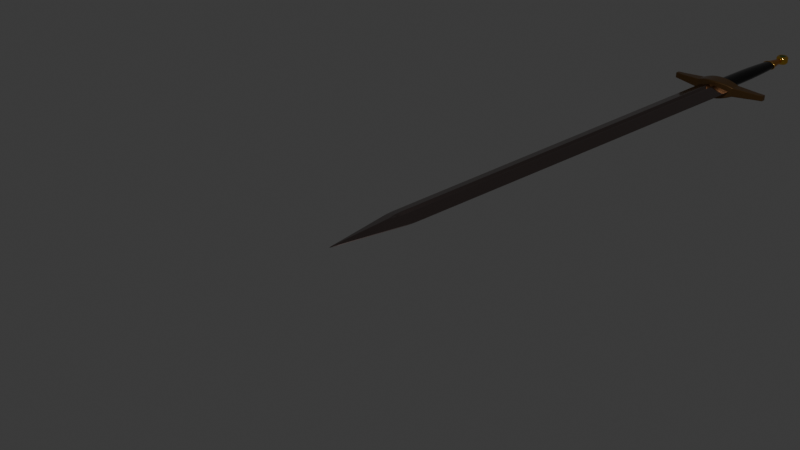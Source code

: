 # Source: sword.blend  (saved by Blender 4.1.24; exported with 4.5.12 LTS)
import bpy
from mathutils import Matrix  # noqa: F401  (used for matrix-valued properties, if any)

bpy.ops.wm.read_factory_settings(use_empty=True)
scene = bpy.context.scene
scene.name = 'Scene'

# ---- collections
col_collection = bpy.data.collections.new('Collection'); scene.collection.children.link(col_collection)

# ---- materials (node trees are filled in below, after node groups)
mat_material = bpy.data.materials.new('Material')
mat_material.alpha_threshold = 0.0
mat_material.use_transparent_shadow = False
mat_material.roughness = 0.5
mat_material.line_color = (0.0, 0.0, 0.0, 1.0)
mat_material_002 = bpy.data.materials.new('Material.002')
mat_material_002.use_transparent_shadow = False
mat_material_003 = bpy.data.materials.new('Material.003')
mat_material_003.use_transparent_shadow = False
mat_material_004 = bpy.data.materials.new('Material.004')
mat_material_004.use_transparent_shadow = False
mat_material_005 = bpy.data.materials.new('Material.005')
mat_material_005.use_transparent_shadow = False
mat_material_007 = bpy.data.materials.new('Material.007')
mat_material_007.use_transparent_shadow = False
mat_material_001 = bpy.data.materials.new('Material.001')
mat_material_001.use_transparent_shadow = False

# ---- material node trees
mat_material.use_nodes = True; mat_material.node_tree.nodes.clear()
_N = mat_material.node_tree.nodes; _L = mat_material.node_tree.links
n0 = _N.new('ShaderNodeOutputMaterial'); n0.name = 'Material Output'; n0.location = (300, 300)
n1 = _N.new('ShaderNodeBsdfPrincipled'); n1.name = 'Principled BSDF'; n1.location = (10, 300)
n1.inputs[0].default_value = (0.2683, 0.2076, 0.1965, 1.0)
n1.inputs[1].default_value = 1.0
n1.inputs[2].default_value = 0.15
n1.inputs[3].default_value = 1.0
_L.new(n1.outputs[0], n0.inputs[0])
n0.is_active_output = True
mat_material_002.use_nodes = True; mat_material_002.node_tree.nodes.clear()
_N = mat_material_002.node_tree.nodes; _L = mat_material_002.node_tree.links
n0 = _N.new('ShaderNodeBsdfPrincipled'); n0.name = 'Principled BSDF'; n0.location = (10, 300)
n0.inputs[0].default_value = (0.0198, 0.0198, 0.0198, 1.0)
n0.inputs[1].default_value = 0.7409
n0.inputs[2].default_value = 0.1182
n1 = _N.new('ShaderNodeOutputMaterial'); n1.name = 'Material Output'; n1.location = (300, 300)
_L.new(n0.outputs[0], n1.inputs[0])
n1.is_active_output = True
mat_material_003.use_nodes = True; mat_material_003.node_tree.nodes.clear()
_N = mat_material_003.node_tree.nodes; _L = mat_material_003.node_tree.links
n0 = _N.new('ShaderNodeBsdfPrincipled'); n0.name = 'Principled BSDF'; n0.location = (10, 300)
n0.inputs[0].default_value = (0.8005, 0.3138, 0.02194, 1.0)
n0.inputs[1].default_value = 1.0
n0.inputs[2].default_value = 0.1955
n1 = _N.new('ShaderNodeOutputMaterial'); n1.name = 'Material Output'; n1.location = (300, 300)
_L.new(n0.outputs[0], n1.inputs[0])
n1.is_active_output = True
mat_material_004.use_nodes = True; mat_material_004.node_tree.nodes.clear()
_N = mat_material_004.node_tree.nodes; _L = mat_material_004.node_tree.links
n0 = _N.new('ShaderNodeBsdfPrincipled'); n0.name = 'Principled BSDF'; n0.location = (10, 300)
n0.inputs[0].default_value = (1.0, 0.592, 0.07206, 1.0)
n0.inputs[1].default_value = 1.0
n0.inputs[2].default_value = 0.1455
n1 = _N.new('ShaderNodeOutputMaterial'); n1.name = 'Material Output'; n1.location = (300, 300)
_L.new(n0.outputs[0], n1.inputs[0])
n1.is_active_output = True
mat_material_005.use_nodes = True; mat_material_005.node_tree.nodes.clear()
_N = mat_material_005.node_tree.nodes; _L = mat_material_005.node_tree.links
n0 = _N.new('ShaderNodeBsdfPrincipled'); n0.name = 'Principled BSDF'; n0.location = (10, 300)
n0.inputs[0].default_value = (0.004257, 0.2602, 0.0167, 1.0)
n0.inputs[1].default_value = 1.0
n0.inputs[2].default_value = 0.1
n1 = _N.new('ShaderNodeOutputMaterial'); n1.name = 'Material Output'; n1.location = (300, 300)
_L.new(n0.outputs[0], n1.inputs[0])
n1.is_active_output = True
mat_material_007.use_nodes = True; mat_material_007.node_tree.nodes.clear()
_N = mat_material_007.node_tree.nodes; _L = mat_material_007.node_tree.links
n0 = _N.new('ShaderNodeBsdfPrincipled'); n0.name = 'Principled BSDF'; n0.location = (10, 300)
n0.inputs[0].default_value = (0.1866, 0.1028, 0.04176, 1.0)
n0.inputs[1].default_value = 0.7591
n0.inputs[2].default_value = 0.2545
n1 = _N.new('ShaderNodeOutputMaterial'); n1.name = 'Material Output'; n1.location = (300, 300)
_L.new(n0.outputs[0], n1.inputs[0])
n1.is_active_output = True
mat_material_001.use_nodes = True; mat_material_001.node_tree.nodes.clear()
_N = mat_material_001.node_tree.nodes; _L = mat_material_001.node_tree.links
n0 = _N.new('ShaderNodeBsdfPrincipled'); n0.name = 'Principled BSDF'; n0.location = (10, 300)
n0.inputs[0].default_value = (0.8001, 0.4651, 0.1045, 1.0)
n0.inputs[1].default_value = 1.0
n0.inputs[2].default_value = 0.3
n1 = _N.new('ShaderNodeOutputMaterial'); n1.name = 'Material Output'; n1.location = (300, 300)
_L.new(n0.outputs[0], n1.inputs[0])
n1.is_active_output = True

# ---- world
world_world = bpy.data.worlds.new('World'); scene.world = world_world
world_world.use_nodes = True; world_world.node_tree.nodes.clear()
_N = world_world.node_tree.nodes; _L = world_world.node_tree.links
n0 = _N.new('ShaderNodeOutputWorld'); n0.name = 'World Output'; n0.location = (300, 300)
n1 = _N.new('ShaderNodeBackground'); n1.name = 'Background'; n1.location = (10, 300)
n1.inputs[0].default_value = (0.05088, 0.05088, 0.05088, 1.0)
_L.new(n1.outputs[0], n0.inputs[0])
n0.is_active_output = True
world_world.color = (0.05088, 0.05088, 0.05088)
world_world.use_sun_shadow = False
world_world.sun_shadow_jitter_overblur = 0.0

# ---- cameras
cam_camera = bpy.data.cameras.new('Camera')
cam_camera.clip_end = 100.0
cam_camera.ortho_scale = 7.314

# ---- lights
light_light = bpy.data.lights.new('Light', 'POINT')
light_light.transmission_factor = 0.0
light_light.energy = 1000.0
light_light.shadow_soft_size = 0.1
light_light.shadow_maximum_resolution = 0.006
light_light.use_absolute_resolution = True

# ---- meshes
me_cube = bpy.data.meshes.new('Cube')
me_cube.from_pydata([(0.0, -1.0, 0.0), (-1.0, 1.0, 0.0), (1.0, 1.0, 0.0), (1.0, 0.0, 0.0), (-1.0, 0.0, 0.0), (0.0, 1.0, -0.3184), (0.0, 1.0, 0.3184), (-1.49e-08, 0.0, -0.3188), (1.49e-08, 0.0, 0.3188), (0.1778, 1.0, 0.8222), (-0.1778, 1.0, 0.8222), (-0.1778, 1.0, -0.8222), (0.1778, 1.0, -0.8222), (0.177, 0.0, 0.823), (-0.177, 0.0, 0.823), (0.0, -0.1562, 0.8438), (-0.177, 0.0, -0.823), (0.177, 0.0, -0.823), (0.0, -0.1562, -0.8438), (0.0, 5.8, -0.3184), (0.0, 5.8, 0.3184), (-0.1778, 5.8, -0.8222), (0.1778, 5.8, 0.8222), (-0.1778, 5.8, 0.8222), (0.1778, 5.8, -0.8222), (-1.0, 5.8, 0.0), (1.0, 5.8, 0.0)], [], [(2, 9, 13, 3), (4, 16, 18, 0), (3, 13, 15, 0), (18, 17, 3, 0), (10, 6, 20, 23), (1, 10, 23, 25), (6, 9, 22, 20), (9, 2, 26, 22), (1, 11, 16, 4), (15, 14, 4, 0), (12, 2, 3, 17), (11, 1, 25, 21), (13, 8, 14, 15), (16, 7, 17, 18), (6, 8, 13, 9), (5, 7, 16, 11), (12, 5, 19, 24), (5, 11, 21, 19), (10, 1, 4, 14), (2, 12, 24, 26), (12, 17, 7, 5), (10, 14, 8, 6)])
_uv = me_cube.uv_layers.new(name='UVMap')
_uv.uv.foreach_set('vector', [0.625, 0.5, 0.7278, 0.5, 0.7279, 0.625, 0.625, 0.625, 0.125, 0.625, 0.2279, 0.625, 0.2305, 0.6445, 0.125, 0.75, 0.625, 0.625, 0.7279, 0.625, 0.7305, 0.6445, 0.625, 0.75, 0.25, 0.6445, 0.2721, 0.625, 0.375, 0.625, 0.25, 0.75, 0.7722, 0.5, 0.75, 0.5, 0.75, 0.5, 0.7722, 0.5, 0.875, 0.5, 0.7722, 0.5, 0.7722, 0.5, 0.875, 0.5, 0.75, 0.5, 0.7278, 0.5, 0.7278, 0.5, 0.75, 0.5, 0.7278, 0.5, 0.625, 0.5, 0.625, 0.5, 0.7278, 0.5, 0.125, 0.5, 0.2278, 0.5, 0.2279, 0.625, 0.125, 0.625, 0.75, 0.6445, 0.7721, 0.625, 0.875, 0.625, 0.75, 0.75, 0.2722, 0.5, 0.375, 0.5, 0.375, 0.625, 0.2721, 0.625, 0.2278, 0.5, 0.125, 0.5, 0.125, 0.5, 0.2278, 0.5, 0.75, 0.6361, 0.7611, 0.6305, 0.7721, 0.625, 0.75, 0.6445, 0.2279, 0.625, 0.2334, 0.6305, 0.2389, 0.6361, 0.2305, 0.6445, 0.75, 0.5, 0.75, 0.625, 0.7279, 0.625, 0.7278, 0.5, 0.25, 0.5, 0.25, 0.625, 0.2279, 0.625, 0.2278, 0.5, 0.2722, 0.5, 0.25, 0.5, 0.25, 0.5, 0.2722, 0.5, 0.25, 0.5, 0.2278, 0.5, 0.2278, 0.5, 0.25, 0.5, 0.7722, 0.5, 0.875, 0.5, 0.875, 0.625, 0.7721, 0.625, 0.375, 0.5, 0.2722, 0.5, 0.2722, 0.5, 0.375, 0.5, 0.2722, 0.5, 0.2721, 0.625, 0.25, 0.625, 0.25, 0.5, 0.7722, 0.5, 0.7721, 0.625, 0.75, 0.625, 0.75, 0.5])
me_cube.materials.append(mat_material)
me_cube.use_mirror_vertex_groups = False
me_cube.update()
me_cylinder_001 = bpy.data.meshes.new('Cylinder.001')
me_cylinder_001.from_pydata([(-1.708e-09, 0.725, -1.0), (0.0, 1.0, 1.0), (0.4261, 0.5865, -1.0), (0.5878, 0.809, 1.0), (0.6895, 0.224, -1.0), (0.9511, 0.309, 1.0), (0.6895, -0.224, -1.0), (0.9511, -0.309, 1.0), (0.4261, -0.5865, -1.0), (0.5878, -0.809, 1.0), (-1.708e-09, -0.725, -1.0), (0.0, -1.0, 1.0), (-0.4261, -0.5865, -1.0), (-0.5878, -0.809, 1.0), (-0.6895, -0.224, -1.0), (-0.9511, -0.309, 1.0), (-0.6895, 0.224, -1.0), (-0.9511, 0.309, 1.0), (-0.4261, 0.5865, -1.0), (-0.5878, 0.809, 1.0), (2.49e-10, 0.9741, 0.03235), (0.5726, 0.7881, 0.03235), (0.9264, 0.301, 0.03235), (0.9264, -0.301, 0.03235), (0.5726, -0.7881, 0.03235), (2.49e-10, -0.9741, 0.03235), (-0.5726, -0.7881, 0.03235), (-0.9264, -0.301, 0.03235), (-0.9264, 0.301, 0.03235), (-0.5726, 0.7881, 0.03235), (0.5269, 0.7252, -0.5323), (0.8526, 0.277, -0.5323), (0.8526, -0.277, -0.5323), (0.5269, -0.7252, -0.5323), (-2.331e-10, -0.8964, -0.5323), (-0.5269, -0.7252, -0.5323), (-0.8526, -0.277, -0.5323), (-0.8526, 0.277, -0.5323), (-0.5269, 0.7252, -0.5323), (-2.331e-10, 0.8964, -0.5323)], [], [(20, 1, 3, 21), (21, 3, 5, 22), (22, 5, 7, 23), (23, 7, 9, 24), (24, 9, 11, 25), (25, 11, 13, 26), (26, 13, 15, 27), (27, 15, 17, 28), (28, 17, 19, 29), (29, 19, 1, 20), (38, 29, 20, 39), (37, 28, 29, 38), (36, 27, 28, 37), (35, 26, 27, 36), (34, 25, 26, 35), (33, 24, 25, 34), (32, 23, 24, 33), (31, 22, 23, 32), (30, 21, 22, 31), (39, 20, 21, 30), (0, 39, 30, 2), (2, 30, 31, 4), (4, 31, 32, 6), (6, 32, 33, 8), (8, 33, 34, 10), (10, 34, 35, 12), (12, 35, 36, 14), (14, 36, 37, 16), (16, 37, 38, 18), (18, 38, 39, 0)])
_k = {(20, 29): 1.0, (28, 29): 1.0, (27, 28): 1.0, (26, 27): 1.0, (25, 26): 1.0, (24, 25): 1.0, (23, 24): 1.0, (22, 23): 1.0, (21, 22): 1.0, (20, 21): 1.0}
me_cylinder_001.attributes.new('crease_edge', 'FLOAT', 'EDGE').data.foreach_set('value', [_k.get((min(e.vertices), max(e.vertices)), 0.0) for e in me_cylinder_001.edges])
_uv = me_cylinder_001.uv_layers.new(name='UVMap')
_uv.uv.foreach_set('vector', [1.0, 0.5, 1.0, 1.0, 0.9, 1.0, 0.9, 0.5, 0.9, 0.5, 0.9, 1.0, 0.8, 1.0, 0.8, 0.5, 0.8, 0.5, 0.8, 1.0, 0.7, 1.0, 0.7, 0.5, 0.7, 0.5, 0.7, 1.0, 0.6, 1.0, 0.6, 0.5, 0.6, 0.5, 0.6, 1.0, 0.5, 1.0, 0.5, 0.5, 0.5, 0.5, 0.5, 1.0, 0.4, 1.0, 0.4, 0.5, 0.4, 0.5, 0.4, 1.0, 0.3, 1.0, 0.3, 0.5, 0.3, 0.5, 0.3, 1.0, 0.2, 1.0, 0.2, 0.5, 0.2, 0.5, 0.2, 1.0, 0.1, 1.0, 0.1, 0.5, 0.1, 0.5, 0.1, 1.0, -7.451e-08, 1.0, -7.451e-08, 0.5, 0.1, 0.25, 0.1, 0.5, -7.451e-08, 0.5, -7.451e-08, 0.25, 0.2, 0.25, 0.2, 0.5, 0.1, 0.5, 0.1, 0.25, 0.3, 0.25, 0.3, 0.5, 0.2, 0.5, 0.2, 0.25, 0.4, 0.25, 0.4, 0.5, 0.3, 0.5, 0.3, 0.25, 0.5, 0.25, 0.5, 0.5, 0.4, 0.5, 0.4, 0.25, 0.6, 0.25, 0.6, 0.5, 0.5, 0.5, 0.5, 0.25, 0.7, 0.25, 0.7, 0.5, 0.6, 0.5, 0.6, 0.25, 0.8, 0.25, 0.8, 0.5, 0.7, 0.5, 0.7, 0.25, 0.9, 0.25, 0.9, 0.5, 0.8, 0.5, 0.8, 0.25, 1.0, 0.25, 1.0, 0.5, 0.9, 0.5, 0.9, 0.25, 1.0, 0.0, 1.0, 0.25, 0.9, 0.25, 0.9, 0.0, 0.9, 0.0, 0.9, 0.25, 0.8, 0.25, 0.8, 0.0, 0.8, 0.0, 0.8, 0.25, 0.7, 0.25, 0.7, 0.0, 0.7, 0.0, 0.7, 0.25, 0.6, 0.25, 0.6, 0.0, 0.6, 0.0, 0.6, 0.25, 0.5, 0.25, 0.5, 0.0, 0.5, 0.0, 0.5, 0.25, 0.4, 0.25, 0.4, 0.0, 0.4, 0.0, 0.4, 0.25, 0.3, 0.25, 0.3, 0.0, 0.3, 0.0, 0.3, 0.25, 0.2, 0.25, 0.2, 0.0, 0.2, 0.0, 0.2, 0.25, 0.1, 0.25, 0.1, 0.0, 0.1, 0.0, 0.1, 0.25, -7.451e-08, 0.25, -7.451e-08, 0.0])
me_cylinder_001.materials.append(mat_material_002)
me_cylinder_001.update()
me_cylinder_002 = bpy.data.meshes.new('Cylinder.002')
me_cylinder_002.from_pydata([(-2.652e-09, 0.343, -1.0), (-3.342e-09, 0.6301, 1.0), (0.2275, 0.2775, -1.0), (0.5563, 0.5097, 1.0), (0.3682, 0.106, -1.0), (0.9001, 0.1947, 1.0), (0.3682, -0.106, -1.0), (0.9001, -0.1947, 1.0), (0.2275, -0.2775, -1.0), (0.5563, -0.5097, 1.0), (-2.652e-09, -0.343, -1.0), (-3.342e-09, -0.6301, 1.0), (-0.2275, -0.2775, -1.0), (-0.5563, -0.5097, 1.0), (-0.3682, -0.106, -1.0), (-0.9001, -0.1947, 1.0), (-0.3682, 0.106, -1.0), (-0.9001, 0.1947, 1.0), (-0.2275, 0.2775, -1.0), (-0.5563, 0.5097, 1.0)], [], [(0, 1, 3, 2), (2, 3, 5, 4), (4, 5, 7, 6), (6, 7, 9, 8), (8, 9, 11, 10), (10, 11, 13, 12), (12, 13, 15, 14), (14, 15, 17, 16), (16, 17, 19, 18), (18, 19, 1, 0)])
_k = {(0, 2): 1.0, (1, 3): 1.0, (2, 4): 1.0, (3, 5): 1.0, (4, 6): 1.0, (5, 7): 1.0, (6, 8): 1.0, (7, 9): 1.0, (8, 10): 1.0, (9, 11): 1.0, (10, 12): 1.0, (11, 13): 1.0, (12, 14): 1.0, (13, 15): 1.0, (14, 16): 1.0, (15, 17): 1.0, (16, 18): 1.0, (17, 19): 1.0, (0, 18): 1.0, (1, 19): 1.0}
me_cylinder_002.attributes.new('crease_edge', 'FLOAT', 'EDGE').data.foreach_set('value', [_k.get((min(e.vertices), max(e.vertices)), 0.0) for e in me_cylinder_002.edges])
_uv = me_cylinder_002.uv_layers.new(name='UVMap')
_uv.uv.foreach_set('vector', [1.0, 0.0, 1.0, 1.0, 0.9, 1.0, 0.9, 0.0, 0.9, 0.0, 0.9, 1.0, 0.8, 1.0, 0.8, 0.0, 0.8, 0.0, 0.8, 1.0, 0.7, 1.0, 0.7, 0.0, 0.7, 0.0, 0.7, 1.0, 0.6, 1.0, 0.6, 0.0, 0.6, 0.0, 0.6, 1.0, 0.5, 1.0, 0.5, 0.0, 0.5, 0.0, 0.5, 1.0, 0.4, 1.0, 0.4, 0.0, 0.4, 0.0, 0.4, 1.0, 0.3, 1.0, 0.3, 0.0, 0.3, 0.0, 0.3, 1.0, 0.2, 1.0, 0.2, 0.0, 0.2, 0.0, 0.2, 1.0, 0.1, 1.0, 0.1, 0.0, 0.1, 0.0, 0.1, 1.0, -7.451e-08, 1.0, -7.451e-08, 0.0])
me_cylinder_002.materials.append(mat_material_003)
me_cylinder_002.update()
me_cylinder_003 = bpy.data.meshes.new('Cylinder.003')
me_cylinder_003.from_pydata([(7.074e-10, 0.1033, -0.3775), (0.2099, 0.03513, -0.3775), (0.3396, -0.1434, -0.3775), (0.3396, -0.3641, -0.3775), (0.2099, -0.5427, -0.3775), (7.074e-10, -0.6109, -0.3775), (-0.2099, -0.5427, -0.3775), (-0.3396, -0.3641, -0.3775), (-0.3396, -0.1434, -0.3775), (-0.2099, 0.03513, -0.3775), (7.074e-10, 0.3759, 0.003395), (0.3701, 0.2557, 0.003395), (0.5989, -0.05919, 0.003395), (0.5989, -0.4484, 0.003395), (0.3701, -0.7632, 0.003395), (7.074e-10, -0.8835, 0.003395), (-0.3701, -0.7632, 0.003395), (-0.5989, -0.4484, 0.003395), (-0.5989, -0.05919, 0.003395), (-0.3701, 0.2557, 0.003395), (0.3701, 0.2557, -0.08836), (0.5989, -0.05919, -0.08836), (0.5989, -0.4484, -0.08836), (0.3701, -0.7632, -0.08836), (7.074e-10, -0.8835, -0.08836), (-0.3701, -0.7632, -0.08836), (-0.5989, -0.4484, -0.08836), (-0.5989, -0.05919, -0.08836), (-0.3701, 0.2557, -0.08836), (7.074e-10, 0.3759, -0.08836), (0.3701, 0.2557, -0.2458), (0.5989, -0.05919, -0.2458), (0.5989, -0.4484, -0.2458), (0.3701, -0.7632, -0.2458), (7.074e-10, -0.8835, -0.2458), (-0.3701, -0.7632, -0.2458), (-0.5989, -0.4484, -0.2458), (-0.5989, -0.05919, -0.2458), (-0.3701, 0.2557, -0.2458), (7.074e-10, 0.3759, -0.2458), (0.286, 0.1399, -0.4032), (7.074e-10, 0.2328, -0.4032), (0.4628, -0.1034, -0.4032), (0.4628, -0.4041, -0.4032), (0.286, -0.6474, -0.4032), (7.074e-10, -0.7403, -0.4032), (-0.286, -0.6474, -0.4032), (-0.4628, -0.4041, -0.4032), (-0.4628, -0.1034, -0.4032), (-0.286, 0.1399, -0.4032), (0.286, 0.1399, -0.4032), (7.074e-10, 0.2328, -0.4032), (0.4628, -0.1034, -0.4032), (0.4628, -0.4041, -0.4032), (0.286, -0.6474, -0.4032), (7.074e-10, -0.7403, -0.4032), (-0.286, -0.6474, -0.4032), (-0.4628, -0.4041, -0.4032), (-0.4628, -0.1034, -0.4032), (-0.286, 0.1399, -0.4032)], [], [(28, 19, 10, 29), (27, 18, 19, 28), (26, 17, 18, 27), (25, 16, 17, 26), (24, 15, 16, 25), (23, 14, 15, 24), (22, 13, 14, 23), (21, 12, 13, 22), (20, 11, 12, 21), (29, 10, 11, 20), (39, 29, 20, 30), (30, 20, 21, 31), (31, 21, 22, 32), (32, 22, 23, 33), (33, 23, 24, 34), (34, 24, 25, 35), (35, 25, 26, 36), (36, 26, 27, 37), (37, 27, 28, 38), (38, 28, 29, 39), (49, 38, 39, 41), (48, 37, 38, 49), (47, 36, 37, 48), (46, 35, 36, 47), (45, 34, 35, 46), (44, 33, 34, 45), (43, 32, 33, 44), (42, 31, 32, 43), (40, 30, 31, 42), (41, 39, 30, 40), (1, 2, 3, 4, 5, 6, 7, 8, 9, 0), (50, 51, 41, 40), (52, 50, 40, 42), (53, 52, 42, 43), (54, 53, 43, 44), (55, 54, 44, 45), (56, 55, 45, 46), (57, 56, 46, 47), (58, 57, 47, 48), (59, 58, 48, 49), (51, 59, 49, 41), (1, 0, 51, 50), (2, 1, 50, 52), (3, 2, 52, 53), (4, 3, 53, 54), (5, 4, 54, 55), (6, 5, 55, 56), (7, 6, 56, 57), (8, 7, 57, 58), (9, 8, 58, 59), (0, 9, 59, 51)])
me_cylinder_003.polygons.foreach_set('material_index', [0, 0, 0, 0, 0, 0, 0, 0, 0, 0, 0, 0, 0, 0, 0, 0, 0, 0, 0, 0, 0, 0, 0, 0, 0, 0, 0, 0, 0, 0, 1, 0, 0, 0, 0, 0, 0, 0, 0, 0, 0, 0, 0, 0, 0, 0, 0, 0, 0, 0, 0])
_k = {(38, 39): 1.0, (37, 38): 1.0, (36, 37): 1.0, (35, 36): 1.0, (34, 35): 1.0, (33, 34): 1.0, (32, 33): 1.0, (31, 32): 1.0, (30, 31): 1.0, (30, 39): 1.0, (50, 51): 1.0, (50, 52): 1.0, (52, 53): 1.0, (53, 54): 1.0, (54, 55): 1.0, (55, 56): 1.0, (56, 57): 1.0, (57, 58): 1.0, (58, 59): 1.0, (51, 59): 1.0, (0, 1): 1.0, (1, 2): 1.0, (2, 3): 1.0, (3, 4): 1.0, (4, 5): 1.0, (5, 6): 1.0, (6, 7): 1.0, (7, 8): 1.0, (8, 9): 1.0, (0, 9): 1.0}
me_cylinder_003.attributes.new('crease_edge', 'FLOAT', 'EDGE').data.foreach_set('value', [_k.get((min(e.vertices), max(e.vertices)), 0.0) for e in me_cylinder_003.edges])
_uv = me_cylinder_003.uv_layers.new(name='UVMap')
_uv.uv.foreach_set('vector', [0.1, 0.25, 0.1, 0.5, -7.451e-08, 0.5, -7.451e-08, 0.25, 0.2, 0.25, 0.2, 0.5, 0.1, 0.5, 0.1, 0.25, 0.3, 0.25, 0.3, 0.5, 0.2, 0.5, 0.2, 0.25, 0.4, 0.25, 0.4, 0.5, 0.3, 0.5, 0.3, 0.25, 0.5, 0.25, 0.5, 0.5, 0.4, 0.5, 0.4, 0.25, 0.6, 0.25, 0.6, 0.5, 0.5, 0.5, 0.5, 0.25, 0.7, 0.25, 0.7, 0.5, 0.6, 0.5, 0.6, 0.25, 0.8, 0.25, 0.8, 0.5, 0.7, 0.5, 0.7, 0.25, 0.9, 0.25, 0.9, 0.5, 0.8, 0.5, 0.8, 0.25, 1.0, 0.25, 1.0, 0.5, 0.9, 0.5, 0.9, 0.25, 1.0, 0.125, 1.0, 0.25, 0.9, 0.25, 0.9, 0.125, 0.9, 0.125, 0.9, 0.25, 0.8, 0.25, 0.8, 0.125, 0.8, 0.125, 0.8, 0.25, 0.7, 0.25, 0.7, 0.125, 0.7, 0.125, 0.7, 0.25, 0.6, 0.25, 0.6, 0.125, 0.6, 0.125, 0.6, 0.25, 0.5, 0.25, 0.5, 0.125, 0.5, 0.125, 0.5, 0.25, 0.4, 0.25, 0.4, 0.125, 0.4, 0.125, 0.4, 0.25, 0.3, 0.25, 0.3, 0.125, 0.3, 0.125, 0.3, 0.25, 0.2, 0.25, 0.2, 0.125, 0.2, 0.125, 0.2, 0.25, 0.1, 0.25, 0.1, 0.125, 0.1, 0.125, 0.1, 0.25, -7.451e-08, 0.25, -7.451e-08, 0.125, 0.1, 0.0, 0.1, 0.125, -7.451e-08, 0.125, -7.451e-08, 0.0, 0.2, 0.0, 0.2, 0.125, 0.1, 0.125, 0.1, 0.0, 0.3, 0.0, 0.3, 0.125, 0.2, 0.125, 0.2, 0.0, 0.4, 0.0, 0.4, 0.125, 0.3, 0.125, 0.3, 0.0, 0.5, 0.0, 0.5, 0.125, 0.4, 0.125, 0.4, 0.0, 0.6, 0.0, 0.6, 0.125, 0.5, 0.125, 0.5, 0.0, 0.7, 0.0, 0.7, 0.125, 0.6, 0.125, 0.6, 0.0, 0.8, 0.0, 0.8, 0.125, 0.7, 0.125, 0.7, 0.0, 0.9, 0.0, 0.9, 0.125, 0.8, 0.125, 0.8, 0.0, 1.0, 0.0, 1.0, 0.125, 0.9, 0.125, 0.9, 0.0, 0.6604, 0.0, 0.7146, 0.0, 0.6516, 0.0, 0.5738, 0.0, 0.4916, 0.0, 0.4084, 0.0, 0.3262, 0.0, 0.2484, 0.0, 0.1854, 0.0, 0.2396, 0.0, 0.9, 0.0, -7.451e-08, 0.0, -7.451e-08, 0.0, 0.9, 0.0, 0.8, 0.0, 0.9, 0.0, 0.9, 0.0, 0.8, 0.0, 0.7, 0.0, 0.8, 0.0, 0.8, 0.0, 0.7, 0.0, 0.6, 0.0, 0.7, 0.0, 0.7, 0.0, 0.6, 0.0, 0.5, 0.0, 0.6, 0.0, 0.6, 0.0, 0.5, 0.0, 0.4, 0.0, 0.5, 0.0, 0.5, 0.0, 0.4, 0.0, 0.3, 0.0, 0.4, 0.0, 0.4, 0.0, 0.3, 0.0, 0.2, 0.0, 0.3, 0.0, 0.3, 0.0, 0.2, 0.0, 0.1, 0.0, 0.2, 0.0, 0.2, 0.0, 0.1, 0.0, -7.451e-08, 0.0, 0.1, 0.0, 0.1, 0.0, -7.451e-08, 0.0, 0.6604, 0.0, 0.2396, 0.0, -7.451e-08, 0.0, 0.9, 0.0, 0.7146, 0.0, 0.6604, 0.0, 0.9, 0.0, 0.8, 0.0, 0.6516, 0.0, 0.7146, 0.0, 0.8, 0.0, 0.7, 0.0, 0.5738, 0.0, 0.6516, 0.0, 0.7, 0.0, 0.6, 0.0, 0.4916, 0.0, 0.5738, 0.0, 0.6, 0.0, 0.5, 0.0, 0.4084, 0.0, 0.4916, 0.0, 0.5, 0.0, 0.4, 0.0, 0.3262, 0.0, 0.4084, 0.0, 0.4, 0.0, 0.3, 0.0, 0.2484, 0.0, 0.3262, 0.0, 0.3, 0.0, 0.2, 0.0, 0.1854, 0.0, 0.2484, 0.0, 0.2, 0.0, 0.1, 0.0, 0.2396, 0.0, 0.1854, 0.0, 0.1, 0.0, -7.451e-08, 0.0])
me_cylinder_003.materials.append(mat_material_004)
me_cylinder_003.materials.append(mat_material_005)
me_cylinder_003.update()
me_cylinder_004 = bpy.data.meshes.new('Cylinder.004')
me_cylinder_004.from_pydata([(0.0, 1.0, -1.0), (0.0, 1.0, 1.569), (0.5878, 0.809, -1.0), (0.5878, 0.809, 0.888), (0.9511, 0.4629, -1.0), (0.9511, 0.4629, 0.5334), (0.9511, -0.4629, -1.0), (0.9511, -0.4629, 0.5334), (0.5878, -0.809, -1.0), (0.5878, -0.809, 0.888), (0.0, -1.0, -1.0), (0.0, -1.0, 1.569), (0.9511, 0.4629, 0.5334), (0.9511, 0.4629, -1.0), (0.9511, -0.4629, -1.0), (0.9511, -0.4629, 0.5334), (2.042, 0.309, -0.03576), (2.042, 0.309, -0.916), (2.042, -0.309, -0.916), (2.042, -0.309, -0.03576), (2.406, 0.2802, -0.2815), (2.406, 0.2802, -0.8849), (2.406, -0.2802, -0.8849), (2.406, -0.2802, -0.2815), (1.514, -0.3834, 0.2396), (1.514, 0.3834, 0.2396), (1.514, 0.3834, -0.9566), (1.514, -0.3834, -0.9566)], [], [(0, 1, 3, 2), (2, 3, 5, 4), (5, 7, 15, 12), (6, 7, 9, 8), (8, 9, 11, 10), (25, 24, 19, 16), (4, 5, 12, 13), (7, 6, 14, 15), (6, 4, 13, 14), (17, 16, 20, 21), (26, 25, 16, 17), (24, 27, 18, 19), (27, 26, 17, 18), (21, 20, 23, 22), (19, 18, 22, 23), (18, 17, 21, 22), (16, 19, 23, 20), (4, 6, 8, 2), (2, 8, 10, 0), (1, 11, 9, 3), (3, 9, 7, 5), (14, 13, 26, 27), (15, 14, 27, 24), (13, 12, 25, 26), (12, 15, 24, 25)])
_k = {(0, 2): 1.0, (1, 3): 1.0, (2, 4): 1.0, (3, 5): 1.0, (4, 5): 1.0, (4, 6): 1.0, (5, 7): 1.0, (6, 7): 1.0, (6, 8): 1.0, (7, 9): 1.0, (8, 10): 1.0, (9, 11): 1.0, (12, 13): 1.0, (13, 14): 1.0, (12, 15): 1.0, (14, 15): 1.0, (7, 15): 1.0, (5, 12): 1.0, (4, 13): 1.0, (6, 14): 1.0, (16, 17): 1.0, (17, 18): 1.0, (16, 19): 1.0, (18, 19): 1.0, (19, 24): 1.0, (12, 25): 1.0, (13, 26): 1.0, (18, 27): 1.0, (20, 21): 1.0, (21, 22): 1.0, (20, 23): 1.0, (22, 23): 1.0, (16, 20): 1.0, (17, 21): 1.0, (18, 22): 1.0, (19, 23): 1.0, (15, 24): 1.0, (16, 25): 1.0, (17, 26): 1.0, (14, 27): 1.0}
me_cylinder_004.attributes.new('crease_edge', 'FLOAT', 'EDGE').data.foreach_set('value', [_k.get((min(e.vertices), max(e.vertices)), 0.0) for e in me_cylinder_004.edges])
_uv = me_cylinder_004.uv_layers.new(name='UVMap')
_uv.uv.foreach_set('vector', [1.0, 0.0, 1.0, 1.0, 0.9, 1.0, 0.9, 0.0, 0.9, 0.0, 0.9, 1.0, 0.8, 1.0, 0.8, 0.0, 0.0, 0.0, 0.0, 0.0, 0.0, 0.0, 0.0, 0.0, 0.7, 0.0, 0.7, 1.0, 0.6, 1.0, 0.6, 0.0, 0.6, 0.0, 0.6, 1.0, 0.5, 1.0, 0.5, 0.0, 0.0, 0.0, 0.0, 0.0, 0.0, 0.0, 0.0, 0.0, 0.8, 0.0, 0.8, 1.0, 0.8, 1.0, 0.8, 0.0, 0.7, 1.0, 0.7, 0.0, 0.7, 0.0, 0.7, 1.0, 0.0, 0.0, 0.0, 0.0, 0.0, 0.0, 0.0, 0.0, 0.8, 0.0, 0.8, 1.0, 0.8, 1.0, 0.8, 0.0, 0.8, 0.0, 0.8, 1.0, 0.8, 1.0, 0.8, 0.0, 0.7, 1.0, 0.7, 0.0, 0.7, 0.0, 0.7, 1.0, 0.0, 0.0, 0.0, 0.0, 0.0, 0.0, 0.0, 0.0, 0.8, 0.0, 0.8, 1.0, 0.7, 1.0, 0.7, 0.0, 0.7, 1.0, 0.7, 0.0, 0.7, 0.0, 0.7, 1.0, 0.0, 0.0, 0.0, 0.0, 0.0, 0.0, 0.0, 0.0, 0.0, 0.0, 0.0, 0.0, 0.0, 0.0, 0.0, 0.0, 0.0, 0.0, 0.0, 0.0, 0.6, 0.0, 0.9, 0.0, 0.9, 0.0, 0.6, 0.0, 0.5, 0.0, 1.0, 0.0, 1.0, 1.0, 0.5, 1.0, 0.6, 1.0, 0.9, 1.0, 0.9, 1.0, 0.6, 1.0, 0.7, 1.0, 0.0, 0.0, 0.0, 0.0, 0.0, 0.0, 0.0, 0.0, 0.0, 0.0, 0.7, 1.0, 0.7, 0.0, 0.7, 0.0, 0.7, 1.0, 0.8, 0.0, 0.8, 1.0, 0.8, 1.0, 0.8, 0.0, 0.0, 0.0, 0.0, 0.0, 0.0, 0.0, 0.0, 0.0])
me_cylinder_004.materials.append(mat_material_007)
me_cylinder_004.update()
me_torus = bpy.data.meshes.new('Torus')
me_torus.from_pydata([(0.1193, 2.245e-10, 1.467e-07), (0.1178, 1.299e-10, 0.005421), (0.1138, 6.071e-11, 0.00939), (0.1084, 3.538e-11, 0.01084), (0.103, 6.071e-11, 0.00939), (0.09903, 1.299e-10, 0.005421), (0.09758, 2.245e-10, 1.467e-07), (0.09903, 3.19e-10, -0.005421), (0.103, 3.882e-10, -0.009389), (0.1084, 4.135e-10, -0.01084), (0.1138, 3.882e-10, -0.009389), (0.1178, 3.19e-10, -0.005421), (0.09648, 0.05391, 1.455e-07), (0.09531, 0.05325, 0.005421), (0.0921, 0.05146, 0.00939), (0.08771, 0.04901, 0.01084), (0.08333, 0.04656, 0.00939), (0.08012, 0.04476, 0.005421), (0.07894, 0.04411, 1.457e-07), (0.08012, 0.04476, -0.005421), (0.08333, 0.04656, -0.009389), (0.08771, 0.04901, -0.01084), (0.0921, 0.05146, -0.009389), (0.09531, 0.05325, -0.005421), (0.03685, 0.08722, 1.448e-07), (0.03641, 0.08616, 0.005421), (0.03518, 0.08326, 0.00939), (0.0335, 0.07929, 0.01084), (0.03183, 0.07533, 0.00939), (0.0306, 0.07243, 0.005421), (0.03015, 0.07137, 1.451e-07), (0.0306, 0.07243, -0.005421), (0.03183, 0.07533, -0.009389), (0.0335, 0.07929, -0.01084), (0.03518, 0.08326, -0.009389), (0.03641, 0.08616, -0.005421), (-0.03685, 0.08722, 1.448e-07), (-0.03641, 0.08616, 0.005421), (-0.03518, 0.08326, 0.00939), (-0.0335, 0.07929, 0.01084), (-0.03183, 0.07533, 0.00939), (-0.0306, 0.07243, 0.005421), (-0.03015, 0.07137, 1.451e-07), (-0.0306, 0.07243, -0.005421), (-0.03183, 0.07533, -0.009389), (-0.0335, 0.07929, -0.01084), (-0.03518, 0.08326, -0.009389), (-0.03641, 0.08616, -0.005421), (-0.09648, 0.05391, 1.455e-07), (-0.09531, 0.05325, 0.005421), (-0.0921, 0.05146, 0.00939), (-0.08771, 0.04901, 0.01084), (-0.08333, 0.04656, 0.00939), (-0.08012, 0.04476, 0.005421), (-0.07894, 0.04411, 1.457e-07), (-0.08012, 0.04476, -0.005421), (-0.08333, 0.04656, -0.009389), (-0.08771, 0.04901, -0.01084), (-0.0921, 0.05146, -0.009389), (-0.09531, 0.05325, -0.005421), (-0.1193, 8.242e-09, 1.467e-07), (-0.1178, 8.05e-09, 0.005421), (-0.1138, 7.714e-09, 0.00939), (-0.1084, 7.324e-09, 0.01084), (-0.103, 6.985e-09, 0.00939), (-0.09903, 6.788e-09, 0.005421), (-0.09758, 6.784e-09, 1.467e-07), (-0.09903, 6.977e-09, -0.005421), (-0.103, 7.313e-09, -0.009389), (-0.1084, 7.702e-09, -0.01084), (-0.1138, 8.042e-09, -0.009389), (-0.1178, 8.239e-09, -0.005421), (-0.09648, -0.05391, 1.48e-07), (-0.09531, -0.05325, 0.005421), (-0.0921, -0.05146, 0.00939), (-0.08771, -0.04901, 0.01084), (-0.08333, -0.04656, 0.00939), (-0.08012, -0.04476, 0.005421), (-0.07894, -0.04411, 1.477e-07), (-0.08012, -0.04476, -0.005421), (-0.08333, -0.04656, -0.009389), (-0.08771, -0.04901, -0.01084), (-0.0921, -0.05146, -0.009389), (-0.09531, -0.05325, -0.005421), (-0.03685, -0.08722, 1.487e-07), (-0.03641, -0.08616, 0.005421), (-0.03518, -0.08326, 0.00939), (-0.0335, -0.07929, 0.01084), (-0.03183, -0.07533, 0.00939), (-0.0306, -0.07243, 0.005421), (-0.03015, -0.07137, 1.484e-07), (-0.0306, -0.07243, -0.005421), (-0.03183, -0.07533, -0.009389), (-0.0335, -0.07929, -0.01084), (-0.03518, -0.08326, -0.009389), (-0.03641, -0.08616, -0.005421), (0.03685, -0.08722, 1.487e-07), (0.03641, -0.08616, 0.005421), (0.03518, -0.08326, 0.00939), (0.0335, -0.07929, 0.01084), (0.03183, -0.07533, 0.00939), (0.0306, -0.07243, 0.005421), (0.03015, -0.07137, 1.484e-07), (0.0306, -0.07243, -0.005421), (0.03183, -0.07533, -0.009389), (0.0335, -0.07929, -0.01084), (0.03518, -0.08326, -0.009389), (0.03641, -0.08616, -0.005421), (0.09648, -0.05391, 1.48e-07), (0.09531, -0.05325, 0.005421), (0.0921, -0.05146, 0.00939), (0.08771, -0.04901, 0.01084), (0.08333, -0.04656, 0.00939), (0.08012, -0.04476, 0.005421), (0.07894, -0.04411, 1.477e-07), (0.08012, -0.04476, -0.005421), (0.08333, -0.04656, -0.009389), (0.08771, -0.04901, -0.01084), (0.0921, -0.05146, -0.009389), (0.09531, -0.05325, -0.005421)], [], [(0, 12, 13, 1), (1, 13, 14, 2), (2, 14, 15, 3), (3, 15, 16, 4), (4, 16, 17, 5), (5, 17, 18, 6), (6, 18, 19, 7), (7, 19, 20, 8), (8, 20, 21, 9), (9, 21, 22, 10), (10, 22, 23, 11), (11, 23, 12, 0), (12, 24, 25, 13), (13, 25, 26, 14), (14, 26, 27, 15), (15, 27, 28, 16), (16, 28, 29, 17), (17, 29, 30, 18), (18, 30, 31, 19), (19, 31, 32, 20), (20, 32, 33, 21), (21, 33, 34, 22), (22, 34, 35, 23), (23, 35, 24, 12), (24, 36, 37, 25), (25, 37, 38, 26), (26, 38, 39, 27), (27, 39, 40, 28), (28, 40, 41, 29), (29, 41, 42, 30), (30, 42, 43, 31), (31, 43, 44, 32), (32, 44, 45, 33), (33, 45, 46, 34), (34, 46, 47, 35), (35, 47, 36, 24), (36, 48, 49, 37), (37, 49, 50, 38), (38, 50, 51, 39), (39, 51, 52, 40), (40, 52, 53, 41), (41, 53, 54, 42), (42, 54, 55, 43), (43, 55, 56, 44), (44, 56, 57, 45), (45, 57, 58, 46), (46, 58, 59, 47), (47, 59, 48, 36), (48, 60, 61, 49), (49, 61, 62, 50), (50, 62, 63, 51), (51, 63, 64, 52), (52, 64, 65, 53), (53, 65, 66, 54), (54, 66, 67, 55), (55, 67, 68, 56), (56, 68, 69, 57), (57, 69, 70, 58), (58, 70, 71, 59), (59, 71, 60, 48), (60, 72, 73, 61), (61, 73, 74, 62), (62, 74, 75, 63), (63, 75, 76, 64), (64, 76, 77, 65), (65, 77, 78, 66), (66, 78, 79, 67), (67, 79, 80, 68), (68, 80, 81, 69), (69, 81, 82, 70), (70, 82, 83, 71), (71, 83, 72, 60), (72, 84, 85, 73), (73, 85, 86, 74), (74, 86, 87, 75), (75, 87, 88, 76), (76, 88, 89, 77), (77, 89, 90, 78), (78, 90, 91, 79), (79, 91, 92, 80), (80, 92, 93, 81), (81, 93, 94, 82), (82, 94, 95, 83), (83, 95, 84, 72), (84, 96, 97, 85), (85, 97, 98, 86), (86, 98, 99, 87), (87, 99, 100, 88), (88, 100, 101, 89), (89, 101, 102, 90), (90, 102, 103, 91), (91, 103, 104, 92), (92, 104, 105, 93), (93, 105, 106, 94), (94, 106, 107, 95), (95, 107, 96, 84), (96, 108, 109, 97), (97, 109, 110, 98), (98, 110, 111, 99), (99, 111, 112, 100), (100, 112, 113, 101), (101, 113, 114, 102), (102, 114, 115, 103), (103, 115, 116, 104), (104, 116, 117, 105), (105, 117, 118, 106), (106, 118, 119, 107), (107, 119, 108, 96), (108, 0, 1, 109), (109, 1, 2, 110), (110, 2, 3, 111), (111, 3, 4, 112), (112, 4, 5, 113), (113, 5, 6, 114), (114, 6, 7, 115), (115, 7, 8, 116), (116, 8, 9, 117), (117, 9, 10, 118), (118, 10, 11, 119), (119, 11, 0, 108)])
_k = {(3, 15): 1.0, (15, 27): 1.0, (27, 39): 1.0, (39, 51): 1.0, (51, 63): 1.0, (63, 75): 1.0, (75, 87): 1.0, (87, 99): 1.0, (99, 111): 1.0, (3, 111): 1.0}
me_torus.attributes.new('crease_edge', 'FLOAT', 'EDGE').data.foreach_set('value', [_k.get((min(e.vertices), max(e.vertices)), 0.0) for e in me_torus.edges])
_uv = me_torus.uv_layers.new(name='UVMap')
_uv.uv.foreach_set('vector', [0.6, 0.5, 0.7, 0.5, 0.7, 0.5833, 0.6, 0.5833, 0.6, 0.5833, 0.7, 0.5833, 0.7, 0.6667, 0.6, 0.6667, 0.6, 0.6667, 0.7, 0.6667, 0.7, 0.75, 0.6, 0.75, 0.6, 0.75, 0.7, 0.75, 0.7, 0.8333, 0.6, 0.8333, 0.6, 0.8333, 0.7, 0.8333, 0.7, 0.9167, 0.6, 0.9167, 0.6, 0.9167, 0.7, 0.9167, 0.7, 1.0, 0.6, 1.0, 0.6, 2.22e-16, 0.7, 2.22e-16, 0.7, 0.08333, 0.6, 0.08333, 0.6, 0.08333, 0.7, 0.08333, 0.7, 0.1667, 0.6, 0.1667, 0.6, 0.1667, 0.7, 0.1667, 0.7, 0.25, 0.6, 0.25, 0.6, 0.25, 0.7, 0.25, 0.7, 0.3333, 0.6, 0.3333, 0.6, 0.3333, 0.7, 0.3333, 0.7, 0.4167, 0.6, 0.4167, 0.6, 0.4167, 0.7, 0.4167, 0.7, 0.5, 0.6, 0.5, 0.7, 0.5, 0.8, 0.5, 0.8, 0.5833, 0.7, 0.5833, 0.7, 0.5833, 0.8, 0.5833, 0.8, 0.6667, 0.7, 0.6667, 0.7, 0.6667, 0.8, 0.6667, 0.8, 0.75, 0.7, 0.75, 0.7, 0.75, 0.8, 0.75, 0.8, 0.8333, 0.7, 0.8333, 0.7, 0.8333, 0.8, 0.8333, 0.8, 0.9167, 0.7, 0.9167, 0.7, 0.9167, 0.8, 0.9167, 0.8, 1.0, 0.7, 1.0, 0.7, 2.22e-16, 0.8, 2.22e-16, 0.8, 0.08333, 0.7, 0.08333, 0.7, 0.08333, 0.8, 0.08333, 0.8, 0.1667, 0.7, 0.1667, 0.7, 0.1667, 0.8, 0.1667, 0.8, 0.25, 0.7, 0.25, 0.7, 0.25, 0.8, 0.25, 0.8, 0.3333, 0.7, 0.3333, 0.7, 0.3333, 0.8, 0.3333, 0.8, 0.4167, 0.7, 0.4167, 0.7, 0.4167, 0.8, 0.4167, 0.8, 0.5, 0.7, 0.5, 0.8, 0.5, 0.9, 0.5, 0.9, 0.5833, 0.8, 0.5833, 0.8, 0.5833, 0.9, 0.5833, 0.9, 0.6667, 0.8, 0.6667, 0.8, 0.6667, 0.9, 0.6667, 0.9, 0.75, 0.8, 0.75, 0.8, 0.75, 0.9, 0.75, 0.9, 0.8333, 0.8, 0.8333, 0.8, 0.8333, 0.9, 0.8333, 0.9, 0.9167, 0.8, 0.9167, 0.8, 0.9167, 0.9, 0.9167, 0.9, 1.0, 0.8, 1.0, 0.8, 2.22e-16, 0.9, 2.22e-16, 0.9, 0.08333, 0.8, 0.08333, 0.8, 0.08333, 0.9, 0.08333, 0.9, 0.1667, 0.8, 0.1667, 0.8, 0.1667, 0.9, 0.1667, 0.9, 0.25, 0.8, 0.25, 0.8, 0.25, 0.9, 0.25, 0.9, 0.3333, 0.8, 0.3333, 0.8, 0.3333, 0.9, 0.3333, 0.9, 0.4167, 0.8, 0.4167, 0.8, 0.4167, 0.9, 0.4167, 0.9, 0.5, 0.8, 0.5, 0.9, 0.5, 1.0, 0.5, 1.0, 0.5833, 0.9, 0.5833, 0.9, 0.5833, 1.0, 0.5833, 1.0, 0.6667, 0.9, 0.6667, 0.9, 0.6667, 1.0, 0.6667, 1.0, 0.75, 0.9, 0.75, 0.9, 0.75, 1.0, 0.75, 1.0, 0.8333, 0.9, 0.8333, 0.9, 0.8333, 1.0, 0.8333, 1.0, 0.9167, 0.9, 0.9167, 0.9, 0.9167, 1.0, 0.9167, 1.0, 1.0, 0.9, 1.0, 0.9, 2.22e-16, 1.0, 2.22e-16, 1.0, 0.08333, 0.9, 0.08333, 0.9, 0.08333, 1.0, 0.08333, 1.0, 0.1667, 0.9, 0.1667, 0.9, 0.1667, 1.0, 0.1667, 1.0, 0.25, 0.9, 0.25, 0.9, 0.25, 1.0, 0.25, 1.0, 0.3333, 0.9, 0.3333, 0.9, 0.3333, 1.0, 0.3333, 1.0, 0.4167, 0.9, 0.4167, 0.9, 0.4167, 1.0, 0.4167, 1.0, 0.5, 0.9, 0.5, -1.11e-16, 0.5, 0.1, 0.5, 0.1, 0.5833, -1.11e-16, 0.5833, -1.11e-16, 0.5833, 0.1, 0.5833, 0.1, 0.6667, -1.11e-16, 0.6667, -1.11e-16, 0.6667, 0.1, 0.6667, 0.1, 0.75, -1.11e-16, 0.75, -1.11e-16, 0.75, 0.1, 0.75, 0.1, 0.8333, -1.11e-16, 0.8333, -1.11e-16, 0.8333, 0.1, 0.8333, 0.1, 0.9167, -1.11e-16, 0.9167, -1.11e-16, 0.9167, 0.1, 0.9167, 0.1, 1.0, -1.11e-16, 1.0, -1.11e-16, 2.22e-16, 0.1, 2.22e-16, 0.1, 0.08333, -1.11e-16, 0.08333, -1.11e-16, 0.08333, 0.1, 0.08333, 0.1, 0.1667, -1.11e-16, 0.1667, -1.11e-16, 0.1667, 0.1, 0.1667, 0.1, 0.25, -1.11e-16, 0.25, -1.11e-16, 0.25, 0.1, 0.25, 0.1, 0.3333, -1.11e-16, 0.3333, -1.11e-16, 0.3333, 0.1, 0.3333, 0.1, 0.4167, -1.11e-16, 0.4167, -1.11e-16, 0.4167, 0.1, 0.4167, 0.1, 0.5, -1.11e-16, 0.5, 0.1, 0.5, 0.2, 0.5, 0.2, 0.5833, 0.1, 0.5833, 0.1, 0.5833, 0.2, 0.5833, 0.2, 0.6667, 0.1, 0.6667, 0.1, 0.6667, 0.2, 0.6667, 0.2, 0.75, 0.1, 0.75, 0.1, 0.75, 0.2, 0.75, 0.2, 0.8333, 0.1, 0.8333, 0.1, 0.8333, 0.2, 0.8333, 0.2, 0.9167, 0.1, 0.9167, 0.1, 0.9167, 0.2, 0.9167, 0.2, 1.0, 0.1, 1.0, 0.1, 2.22e-16, 0.2, 2.22e-16, 0.2, 0.08333, 0.1, 0.08333, 0.1, 0.08333, 0.2, 0.08333, 0.2, 0.1667, 0.1, 0.1667, 0.1, 0.1667, 0.2, 0.1667, 0.2, 0.25, 0.1, 0.25, 0.1, 0.25, 0.2, 0.25, 0.2, 0.3333, 0.1, 0.3333, 0.1, 0.3333, 0.2, 0.3333, 0.2, 0.4167, 0.1, 0.4167, 0.1, 0.4167, 0.2, 0.4167, 0.2, 0.5, 0.1, 0.5, 0.2, 0.5, 0.3, 0.5, 0.3, 0.5833, 0.2, 0.5833, 0.2, 0.5833, 0.3, 0.5833, 0.3, 0.6667, 0.2, 0.6667, 0.2, 0.6667, 0.3, 0.6667, 0.3, 0.75, 0.2, 0.75, 0.2, 0.75, 0.3, 0.75, 0.3, 0.8333, 0.2, 0.8333, 0.2, 0.8333, 0.3, 0.8333, 0.3, 0.9167, 0.2, 0.9167, 0.2, 0.9167, 0.3, 0.9167, 0.3, 1.0, 0.2, 1.0, 0.2, 2.22e-16, 0.3, 2.22e-16, 0.3, 0.08333, 0.2, 0.08333, 0.2, 0.08333, 0.3, 0.08333, 0.3, 0.1667, 0.2, 0.1667, 0.2, 0.1667, 0.3, 0.1667, 0.3, 0.25, 0.2, 0.25, 0.2, 0.25, 0.3, 0.25, 0.3, 0.3333, 0.2, 0.3333, 0.2, 0.3333, 0.3, 0.3333, 0.3, 0.4167, 0.2, 0.4167, 0.2, 0.4167, 0.3, 0.4167, 0.3, 0.5, 0.2, 0.5, 0.3, 0.5, 0.4, 0.5, 0.4, 0.5833, 0.3, 0.5833, 0.3, 0.5833, 0.4, 0.5833, 0.4, 0.6667, 0.3, 0.6667, 0.3, 0.6667, 0.4, 0.6667, 0.4, 0.75, 0.3, 0.75, 0.3, 0.75, 0.4, 0.75, 0.4, 0.8333, 0.3, 0.8333, 0.3, 0.8333, 0.4, 0.8333, 0.4, 0.9167, 0.3, 0.9167, 0.3, 0.9167, 0.4, 0.9167, 0.4, 1.0, 0.3, 1.0, 0.3, 2.22e-16, 0.4, 2.22e-16, 0.4, 0.08333, 0.3, 0.08333, 0.3, 0.08333, 0.4, 0.08333, 0.4, 0.1667, 0.3, 0.1667, 0.3, 0.1667, 0.4, 0.1667, 0.4, 0.25, 0.3, 0.25, 0.3, 0.25, 0.4, 0.25, 0.4, 0.3333, 0.3, 0.3333, 0.3, 0.3333, 0.4, 0.3333, 0.4, 0.4167, 0.3, 0.4167, 0.3, 0.4167, 0.4, 0.4167, 0.4, 0.5, 0.3, 0.5, 0.4, 0.5, 0.5, 0.5, 0.5, 0.5833, 0.4, 0.5833, 0.4, 0.5833, 0.5, 0.5833, 0.5, 0.6667, 0.4, 0.6667, 0.4, 0.6667, 0.5, 0.6667, 0.5, 0.75, 0.4, 0.75, 0.4, 0.75, 0.5, 0.75, 0.5, 0.8333, 0.4, 0.8333, 0.4, 0.8333, 0.5, 0.8333, 0.5, 0.9167, 0.4, 0.9167, 0.4, 0.9167, 0.5, 0.9167, 0.5, 1.0, 0.4, 1.0, 0.4, 2.22e-16, 0.5, 2.22e-16, 0.5, 0.08333, 0.4, 0.08333, 0.4, 0.08333, 0.5, 0.08333, 0.5, 0.1667, 0.4, 0.1667, 0.4, 0.1667, 0.5, 0.1667, 0.5, 0.25, 0.4, 0.25, 0.4, 0.25, 0.5, 0.25, 0.5, 0.3333, 0.4, 0.3333, 0.4, 0.3333, 0.5, 0.3333, 0.5, 0.4167, 0.4, 0.4167, 0.4, 0.4167, 0.5, 0.4167, 0.5, 0.5, 0.4, 0.5, 0.5, 0.5, 0.6, 0.5, 0.6, 0.5833, 0.5, 0.5833, 0.5, 0.5833, 0.6, 0.5833, 0.6, 0.6667, 0.5, 0.6667, 0.5, 0.6667, 0.6, 0.6667, 0.6, 0.75, 0.5, 0.75, 0.5, 0.75, 0.6, 0.75, 0.6, 0.8333, 0.5, 0.8333, 0.5, 0.8333, 0.6, 0.8333, 0.6, 0.9167, 0.5, 0.9167, 0.5, 0.9167, 0.6, 0.9167, 0.6, 1.0, 0.5, 1.0, 0.5, 2.22e-16, 0.6, 2.22e-16, 0.6, 0.08333, 0.5, 0.08333, 0.5, 0.08333, 0.6, 0.08333, 0.6, 0.1667, 0.5, 0.1667, 0.5, 0.1667, 0.6, 0.1667, 0.6, 0.25, 0.5, 0.25, 0.5, 0.25, 0.6, 0.25, 0.6, 0.3333, 0.5, 0.3333, 0.5, 0.3333, 0.6, 0.3333, 0.6, 0.4167, 0.5, 0.4167, 0.5, 0.4167, 0.6, 0.4167, 0.6, 0.5, 0.5, 0.5])
me_torus.materials.append(mat_material_001)
me_torus.update()

# ---- objects
ob_cube = bpy.data.objects.new('Cube', me_cube)
ob_light = bpy.data.objects.new('Light', light_light)
ob_camera = bpy.data.objects.new('Camera', cam_camera)
ob_cylinder = bpy.data.objects.new('Cylinder', me_cylinder_001)
ob_cylinder_001 = bpy.data.objects.new('Cylinder.001', me_cylinder_002)
ob_cylinder_002 = bpy.data.objects.new('Cylinder.002', me_cylinder_003)
ob_cylinder_003 = bpy.data.objects.new('Cylinder.003', me_cylinder_004)
ob_torus = bpy.data.objects.new('Torus', me_torus)

# ---- transforms, parenting, visibility, modifiers, constraints
ob_cube.location = (0.0, 0.0, 0.0)
ob_cube.scale = (0.18, 1.0, 0.06)
ob_cube.lock_rotations_4d = False
ob_cube.empty_display_type = 'ARROWS'
ob_cube.lineart.crease_threshold = 0.0
_m = ob_cube.modifiers.new('Subdivision', 'SUBSURF')
_m.subdivision_type = 'SIMPLE'
_m.levels = 4
_m.render_levels = 3
_m = ob_cube.modifiers.new('Subdivision.001', 'SUBSURF')
_m.render_levels = 1
_m = ob_cube.modifiers.new('SimpleDeform', 'SIMPLE_DEFORM')
_m.deform_method = 'TAPER'
_m.deform_axis = 'Y'
_m.factor = 0.3
_m.angle = 0.3
ob_light.location = (4.076, 1.005, 5.904)
ob_light.rotation_euler = (0.6503, 0.05522, 1.866)
ob_light.lock_rotations_4d = False
ob_light.empty_display_type = 'ARROWS'
ob_light.color = (0.0, 0.0, 0.0, 0.0)
ob_light.lineart.crease_threshold = 0.0
ob_camera.location = (7.359, -6.926, 4.958)
ob_camera.rotation_euler = (1.109, 0.0, 0.8149)
ob_camera.lock_rotations_4d = False
ob_camera.empty_display_type = 'ARROWS'
ob_camera.color = (0.0, 0.0, 0.0, 0.0)
ob_camera.display_type = 'WIRE'
ob_camera.lineart.crease_threshold = 0.0
ob_cylinder.location = (0.0, 6.54, 0.0)
ob_cylinder.rotation_euler = (1.571, 0.0, 0.0)
ob_cylinder.scale = (0.12, 0.08, 0.62)
_m = ob_cylinder.modifiers.new('Subdivision', 'SUBSURF')
_m.levels = 2
_m = ob_cylinder.modifiers.new('Subdivision.001', 'SUBSURF')
_m.levels = 2
_m.use_creases = False
ob_cylinder_001.location = (0.0, 7.3, 0.0)
ob_cylinder_001.rotation_euler = (1.571, 0.0, 0.0)
ob_cylinder_001.scale = (0.095, 0.095, 0.15)
_m = ob_cylinder_001.modifiers.new('Subdivision', 'SUBSURF')
_m.levels = 3
_m = ob_cylinder_001.modifiers.new('Subdivision.001', 'SUBSURF')
_m.levels = 2
_m.use_creases = False
ob_cylinder_002.location = (0.0, 7.547, 0.0)
ob_cylinder_002.scale = (0.1383, 0.1383, 0.1383)
_m = ob_cylinder_002.modifiers.new('Mirror', 'MIRROR')
_m.use_axis = (False, False, True)
_m = ob_cylinder_002.modifiers.new('Subdivision', 'SUBSURF')
_m.levels = 3
_m = ob_cylinder_002.modifiers.new('Subdivision.001', 'SUBSURF')
_m.levels = 2
_m.use_creases = False
ob_cylinder_003.location = (0.0, 5.82, 0.0)
ob_cylinder_003.rotation_euler = (1.571, 0.0, 0.0)
ob_cylinder_003.scale = (0.275, 0.13, 0.1)
_m = ob_cylinder_003.modifiers.new('Mirror', 'MIRROR')
_m = ob_cylinder_003.modifiers.new('Subdivision', 'SUBSURF')
_m.levels = 3
_m.render_levels = 3
_m = ob_cylinder_003.modifiers.new('Subdivision.001', 'SUBSURF')
_m.levels = 3
_m.render_levels = 1
_m.use_creases = False
ob_torus.location = (0.0, 7.146, 0.0)
ob_torus.rotation_euler = (1.571, -0.0, 0.0)
ob_torus.scale = (0.8713, 0.7296, 0.8236)
_m = ob_torus.modifiers.new('Subdivision', 'SUBSURF')
_m.levels = 2
_m = ob_torus.modifiers.new('Subdivision.001', 'SUBSURF')
_m.levels = 2
_m.use_creases = False

# ---- collection membership
col_collection.objects.link(ob_cube)
col_collection.objects.link(ob_light)
col_collection.objects.link(ob_camera)
col_collection.objects.link(ob_cylinder)
col_collection.objects.link(ob_cylinder_001)
col_collection.objects.link(ob_cylinder_002)
col_collection.objects.link(ob_cylinder_003)
col_collection.objects.link(ob_torus)

# ---- scene / render settings (as saved in the file)
scene.camera = ob_camera
scene.frame_start = 1; scene.frame_end = 250; scene.frame_set(1)
scene.render.engine = 'BLENDER_EEVEE_NEXT'
scene.cycles.sampling_pattern = 'TABULATED_SOBOL'
scene.eevee.ray_tracing_options.trace_max_roughness = 0.0
bpy.context.view_layer.update()
